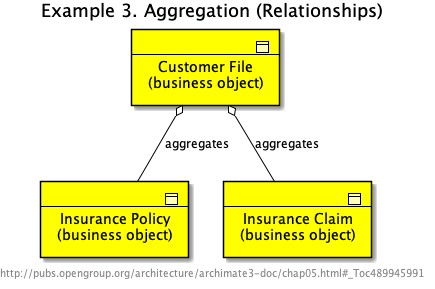

The diagram above was rendered by PlantUML. Its source (embedded in the PNG):
@startuml Ex_03_Aggregation


skinparam defaultTextAlignment center
skinparam wrapWidth 400
skinparam maxMessageSize 150
skinparam StereotypeAlignment right

skinparam Arrow {
    Color #000000
    FontColor #000000
    FontSize 12
}
skinparam Folder<<grouping>> {
    Shadowing true
    StereotypeFontSize 0
    FontColor #444444
    BorderColor #444444
    BorderStyle dashed
}
skinparam Folder<<group>> {
    Shadowing true
    StereotypeFontSize 0
    FontColor #444444
    BackgroundColor lightgrey
}
skinparam rectangle<<boundary>> {
    Shadowing false
    StereotypeFontSize 0
    FontColor #444444
    BorderColor #444444
    BorderStyle dashed
}
skinparam node {
  StereotypeAlignment right
}
skinparam cloud {
  StereotypeAlignment right
}
skinparam frame {
  StereotypeAlignment right
}
skinparam archimate {
  StereotypeAlignment right
  RoundCorner<<strategy-capability>> 25
  RoundCorner<<strategy-course-of-action>> 25
  RoundCorner<<business-process>> 25
  RoundCorner<<business-function>> 25
  RoundCorner<<business-interaction>> 25
  RoundCorner<<business-event>> 25
  RoundCorner<<business-service>> 25
  RoundCorner<<application-function>> 25
  RoundCorner<<application-interaction>> 25
  RoundCorner<<application-process>> 25
  RoundCorner<<application-event>> 25
  RoundCorner<<application-service>> 25
  RoundCorner<<technology-function>> 25
  RoundCorner<<technology-process>> 25
  RoundCorner<<technology-interaction>> 25
  RoundCorner<<technology-event>> 25
  RoundCorner<<technology-infra-service>> 25
  RoundCorner<<implementation-workpackage>> 25
  RoundCorner<<implementation-event>> 25
  DiagonalCorner<<motivation-stakeholder>> 12
  DiagonalCorner<<motivation-driver>> 12
  DiagonalCorner<<motivation-assessment>> 12
  DiagonalCorner<<motivation-goal>> 12
  DiagonalCorner<<motivation-outcome>> 12
  DiagonalCorner<<motivation-principle>> 12
  DiagonalCorner<<motivation-requirement>> 12
  DiagonalCorner<<motivation-constraint>> 12
}
skinparam usecase {
  BorderColor #000000
}
























footer http://pubs.opengroup.org/architecture/archimate3-doc/chap05.html#_Toc489945991

title Example 3. Aggregation (Relationships)

archimate #BUSINESS "---\n Insurance Policy\n(business object)" <<business-object>> as BO_3
archimate #BUSINESS "---\n Customer File\n(business object)" <<business-object>> as BO_2
archimate #BUSINESS "---\n Insurance Claim\n(business object)" <<business-object>> as BO_4
BO_2 o-- BO_3 : "aggregates"
BO_2 o-- BO_4 : "aggregates"
@enduml